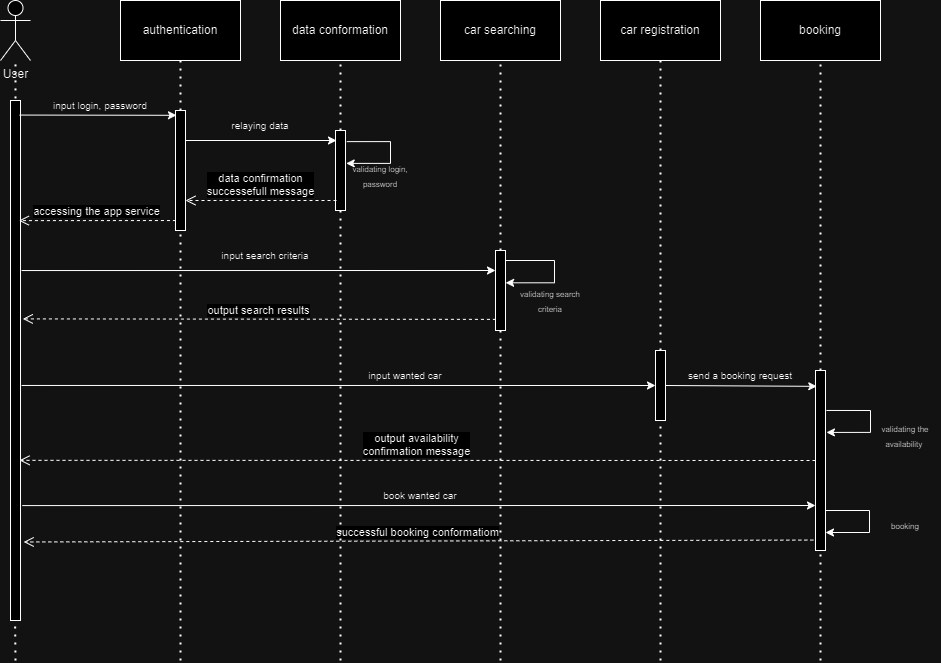

The diagram above was exported from draw.io. Its source (the exported page's mxGraphModel, read from the mxfile embedded in the PNG):
<mxGraphModel dx="1120" dy="434" grid="1" gridSize="10" guides="1" tooltips="1" connect="1" arrows="1" fold="1" page="1" pageScale="1" pageWidth="827" pageHeight="1169" math="0" shadow="0">
  <root>
    <mxCell id="0" />
    <mxCell id="1" parent="0" />
    <mxCell id="bszZs-Kzh6Q2ry-nlEX2-1" value="User" style="shape=umlActor;verticalLabelPosition=bottom;verticalAlign=top;html=1;outlineConnect=0;" parent="1" vertex="1">
      <mxGeometry x="40" y="20" width="30" height="60" as="geometry" />
    </mxCell>
    <mxCell id="bszZs-Kzh6Q2ry-nlEX2-4" value="authentication" style="rounded=0;whiteSpace=wrap;html=1;" parent="1" vertex="1">
      <mxGeometry x="160" y="20" width="120" height="60" as="geometry" />
    </mxCell>
    <mxCell id="bszZs-Kzh6Q2ry-nlEX2-5" value="data conformation" style="rounded=0;whiteSpace=wrap;html=1;" parent="1" vertex="1">
      <mxGeometry x="320" y="20" width="120" height="60" as="geometry" />
    </mxCell>
    <mxCell id="bszZs-Kzh6Q2ry-nlEX2-6" value="car searching" style="rounded=0;whiteSpace=wrap;html=1;" parent="1" vertex="1">
      <mxGeometry x="480" y="20" width="120" height="60" as="geometry" />
    </mxCell>
    <mxCell id="bszZs-Kzh6Q2ry-nlEX2-7" value="car registration" style="rounded=0;whiteSpace=wrap;html=1;" parent="1" vertex="1">
      <mxGeometry x="640" y="20" width="120" height="60" as="geometry" />
    </mxCell>
    <mxCell id="bszZs-Kzh6Q2ry-nlEX2-8" value="booking" style="rounded=0;whiteSpace=wrap;html=1;" parent="1" vertex="1">
      <mxGeometry x="800" y="20" width="120" height="60" as="geometry" />
    </mxCell>
    <mxCell id="bszZs-Kzh6Q2ry-nlEX2-9" value="" style="rounded=0;whiteSpace=wrap;html=1;" parent="1" vertex="1">
      <mxGeometry x="50" y="120" width="10" height="520" as="geometry" />
    </mxCell>
    <mxCell id="bszZs-Kzh6Q2ry-nlEX2-10" value="" style="rounded=0;whiteSpace=wrap;html=1;" parent="1" vertex="1">
      <mxGeometry x="215" y="130" width="10" height="120" as="geometry" />
    </mxCell>
    <mxCell id="bszZs-Kzh6Q2ry-nlEX2-14" value="&lt;font style=&quot;font-size: 10px;&quot;&gt;input login, password&lt;/font&gt;" style="text;html=1;align=center;verticalAlign=middle;whiteSpace=wrap;rounded=0;" parent="1" vertex="1">
      <mxGeometry x="70" y="120" width="140" height="10" as="geometry" />
    </mxCell>
    <mxCell id="bszZs-Kzh6Q2ry-nlEX2-24" style="edgeStyle=orthogonalEdgeStyle;rounded=0;orthogonalLoop=1;jettySize=auto;html=1;exitX=1.129;exitY=0.139;exitDx=0;exitDy=0;exitPerimeter=0;entryX=1.071;entryY=0.411;entryDx=0;entryDy=0;entryPerimeter=0;" parent="1" source="bszZs-Kzh6Q2ry-nlEX2-16" target="bszZs-Kzh6Q2ry-nlEX2-16" edge="1">
      <mxGeometry relative="1" as="geometry">
        <mxPoint x="390" y="210" as="targetPoint" />
        <Array as="points">
          <mxPoint x="430" y="161" />
          <mxPoint x="430" y="183" />
        </Array>
      </mxGeometry>
    </mxCell>
    <mxCell id="bszZs-Kzh6Q2ry-nlEX2-16" value="" style="rounded=0;whiteSpace=wrap;html=1;" parent="1" vertex="1">
      <mxGeometry x="375" y="150" width="10" height="80" as="geometry" />
    </mxCell>
    <mxCell id="bszZs-Kzh6Q2ry-nlEX2-17" value="" style="endArrow=classic;html=1;rounded=0;exitX=0.903;exitY=0.028;exitDx=0;exitDy=0;exitPerimeter=0;entryX=0.1;entryY=0.04;entryDx=0;entryDy=0;entryPerimeter=0;" parent="1" source="bszZs-Kzh6Q2ry-nlEX2-9" target="bszZs-Kzh6Q2ry-nlEX2-10" edge="1">
      <mxGeometry width="50" height="50" relative="1" as="geometry">
        <mxPoint x="270" y="200" as="sourcePoint" />
        <mxPoint x="210" y="140" as="targetPoint" />
      </mxGeometry>
    </mxCell>
    <mxCell id="bszZs-Kzh6Q2ry-nlEX2-18" value="" style="endArrow=classic;html=1;rounded=0;entryX=0.1;entryY=0.125;entryDx=0;entryDy=0;entryPerimeter=0;exitX=1;exitY=0.25;exitDx=0;exitDy=0;" parent="1" source="bszZs-Kzh6Q2ry-nlEX2-10" target="bszZs-Kzh6Q2ry-nlEX2-16" edge="1">
      <mxGeometry width="50" height="50" relative="1" as="geometry">
        <mxPoint x="230" y="160" as="sourcePoint" />
        <mxPoint x="378" y="151" as="targetPoint" />
      </mxGeometry>
    </mxCell>
    <mxCell id="bszZs-Kzh6Q2ry-nlEX2-19" value="&lt;span style=&quot;font-size: 10px;&quot;&gt;relaying data&lt;/span&gt;" style="text;html=1;align=center;verticalAlign=middle;whiteSpace=wrap;rounded=0;" parent="1" vertex="1">
      <mxGeometry x="230" y="140" width="140" height="10" as="geometry" />
    </mxCell>
    <mxCell id="bszZs-Kzh6Q2ry-nlEX2-20" value="" style="endArrow=none;dashed=1;html=1;dashPattern=1 3;strokeWidth=2;rounded=0;entryX=0.5;entryY=1;entryDx=0;entryDy=0;exitX=0.5;exitY=0;exitDx=0;exitDy=0;" parent="1" source="bszZs-Kzh6Q2ry-nlEX2-10" target="bszZs-Kzh6Q2ry-nlEX2-4" edge="1">
      <mxGeometry width="50" height="50" relative="1" as="geometry">
        <mxPoint x="270" y="140" as="sourcePoint" />
        <mxPoint x="320" y="90" as="targetPoint" />
      </mxGeometry>
    </mxCell>
    <mxCell id="bszZs-Kzh6Q2ry-nlEX2-21" value="" style="endArrow=none;dashed=1;html=1;dashPattern=1 3;strokeWidth=2;rounded=0;entryX=0.5;entryY=1;entryDx=0;entryDy=0;exitX=0.5;exitY=0;exitDx=0;exitDy=0;" parent="1" source="bszZs-Kzh6Q2ry-nlEX2-16" target="bszZs-Kzh6Q2ry-nlEX2-5" edge="1">
      <mxGeometry width="50" height="50" relative="1" as="geometry">
        <mxPoint x="270" y="140" as="sourcePoint" />
        <mxPoint x="320" y="90" as="targetPoint" />
      </mxGeometry>
    </mxCell>
    <mxCell id="bszZs-Kzh6Q2ry-nlEX2-22" value="accessing the app service" style="html=1;verticalAlign=bottom;endArrow=open;dashed=1;endSize=8;curved=0;rounded=0;exitX=0.043;exitY=0.917;exitDx=0;exitDy=0;exitPerimeter=0;entryX=0.834;entryY=0.231;entryDx=0;entryDy=0;entryPerimeter=0;" parent="1" source="bszZs-Kzh6Q2ry-nlEX2-10" target="bszZs-Kzh6Q2ry-nlEX2-9" edge="1">
      <mxGeometry x="0.0037" relative="1" as="geometry">
        <mxPoint x="170" y="240" as="sourcePoint" />
        <mxPoint x="90" y="240" as="targetPoint" />
        <mxPoint as="offset" />
      </mxGeometry>
    </mxCell>
    <mxCell id="bszZs-Kzh6Q2ry-nlEX2-23" value="data confirmation &lt;br&gt;successefull message" style="html=1;verticalAlign=bottom;endArrow=open;dashed=1;endSize=8;curved=0;rounded=0;exitX=0.1;exitY=0.875;exitDx=0;exitDy=0;exitPerimeter=0;entryX=1;entryY=0.75;entryDx=0;entryDy=0;" parent="1" source="bszZs-Kzh6Q2ry-nlEX2-16" target="bszZs-Kzh6Q2ry-nlEX2-10" edge="1">
      <mxGeometry x="0.0037" relative="1" as="geometry">
        <mxPoint x="381" y="221" as="sourcePoint" />
        <mxPoint x="240" y="220" as="targetPoint" />
        <mxPoint as="offset" />
      </mxGeometry>
    </mxCell>
    <mxCell id="bszZs-Kzh6Q2ry-nlEX2-26" value="&lt;font style=&quot;font-size: 8px;&quot;&gt;validating login, &lt;br&gt;password&lt;/font&gt;" style="text;html=1;align=center;verticalAlign=middle;whiteSpace=wrap;rounded=0;" parent="1" vertex="1">
      <mxGeometry x="390" y="190" width="60" height="10" as="geometry" />
    </mxCell>
    <mxCell id="bszZs-Kzh6Q2ry-nlEX2-31" value="" style="rounded=0;whiteSpace=wrap;html=1;" parent="1" vertex="1">
      <mxGeometry x="535" y="270" width="10" height="80" as="geometry" />
    </mxCell>
    <mxCell id="bszZs-Kzh6Q2ry-nlEX2-32" value="" style="rounded=0;whiteSpace=wrap;html=1;" parent="1" vertex="1">
      <mxGeometry x="695" y="370" width="10" height="70" as="geometry" />
    </mxCell>
    <mxCell id="bszZs-Kzh6Q2ry-nlEX2-35" value="" style="endArrow=none;dashed=1;html=1;dashPattern=1 3;strokeWidth=2;rounded=0;exitX=0.5;exitY=0;exitDx=0;exitDy=0;" parent="1" source="bszZs-Kzh6Q2ry-nlEX2-31" edge="1">
      <mxGeometry width="50" height="50" relative="1" as="geometry">
        <mxPoint x="539.66" y="150" as="sourcePoint" />
        <mxPoint x="540" y="80" as="targetPoint" />
      </mxGeometry>
    </mxCell>
    <mxCell id="bszZs-Kzh6Q2ry-nlEX2-36" value="" style="endArrow=classic;html=1;rounded=0;entryX=0;entryY=0.25;entryDx=0;entryDy=0;exitX=1.11;exitY=0.327;exitDx=0;exitDy=0;exitPerimeter=0;" parent="1" source="bszZs-Kzh6Q2ry-nlEX2-9" target="bszZs-Kzh6Q2ry-nlEX2-31" edge="1">
      <mxGeometry width="50" height="50" relative="1" as="geometry">
        <mxPoint x="80" y="280" as="sourcePoint" />
        <mxPoint x="217" y="280" as="targetPoint" />
      </mxGeometry>
    </mxCell>
    <mxCell id="bszZs-Kzh6Q2ry-nlEX2-37" value="&lt;font style=&quot;font-size: 10px;&quot;&gt;input wanted car&lt;/font&gt;" style="text;html=1;align=center;verticalAlign=middle;whiteSpace=wrap;rounded=0;" parent="1" vertex="1">
      <mxGeometry x="375" y="390" width="140" height="10" as="geometry" />
    </mxCell>
    <mxCell id="bszZs-Kzh6Q2ry-nlEX2-39" style="edgeStyle=orthogonalEdgeStyle;rounded=0;orthogonalLoop=1;jettySize=auto;html=1;entryX=1.014;entryY=0.404;entryDx=0;entryDy=0;entryPerimeter=0;exitX=1.014;exitY=0.125;exitDx=0;exitDy=0;exitPerimeter=0;" parent="1" source="bszZs-Kzh6Q2ry-nlEX2-31" target="bszZs-Kzh6Q2ry-nlEX2-31" edge="1">
      <mxGeometry relative="1" as="geometry">
        <mxPoint x="550" y="302" as="targetPoint" />
        <mxPoint x="550" y="280" as="sourcePoint" />
        <Array as="points">
          <mxPoint x="594" y="280" />
          <mxPoint x="594" y="302" />
        </Array>
      </mxGeometry>
    </mxCell>
    <mxCell id="bszZs-Kzh6Q2ry-nlEX2-40" value="&lt;font style=&quot;&quot;&gt;&lt;font style=&quot;font-size: 8px;&quot;&gt;validating&amp;nbsp;search criteria&lt;/font&gt;&lt;br&gt;&lt;/font&gt;" style="text;html=1;align=center;verticalAlign=middle;whiteSpace=wrap;rounded=0;" parent="1" vertex="1">
      <mxGeometry x="560" y="310" width="60" height="20" as="geometry" />
    </mxCell>
    <mxCell id="bszZs-Kzh6Q2ry-nlEX2-41" value="output search results" style="html=1;verticalAlign=bottom;endArrow=open;dashed=1;endSize=8;curved=0;rounded=0;exitX=0.043;exitY=0.861;exitDx=0;exitDy=0;exitPerimeter=0;entryX=1.229;entryY=0.42;entryDx=0;entryDy=0;entryPerimeter=0;" parent="1" source="bszZs-Kzh6Q2ry-nlEX2-31" target="bszZs-Kzh6Q2ry-nlEX2-9" edge="1">
      <mxGeometry x="0.0037" relative="1" as="geometry">
        <mxPoint x="375" y="330" as="sourcePoint" />
        <mxPoint x="70" y="340" as="targetPoint" />
        <mxPoint as="offset" />
      </mxGeometry>
    </mxCell>
    <mxCell id="bszZs-Kzh6Q2ry-nlEX2-43" value="" style="endArrow=none;dashed=1;html=1;dashPattern=1 3;strokeWidth=2;rounded=0;exitX=0.5;exitY=-0.004;exitDx=0;exitDy=0;exitPerimeter=0;" parent="1" source="bszZs-Kzh6Q2ry-nlEX2-9" target="bszZs-Kzh6Q2ry-nlEX2-1" edge="1">
      <mxGeometry width="50" height="50" relative="1" as="geometry">
        <mxPoint x="60" y="120" as="sourcePoint" />
        <mxPoint x="64.58000000000001" y="80" as="targetPoint" />
      </mxGeometry>
    </mxCell>
    <mxCell id="bszZs-Kzh6Q2ry-nlEX2-44" value="" style="rounded=0;whiteSpace=wrap;html=1;" parent="1" vertex="1">
      <mxGeometry x="855" y="390" width="10" height="180" as="geometry" />
    </mxCell>
    <mxCell id="bszZs-Kzh6Q2ry-nlEX2-46" value="" style="endArrow=none;dashed=1;html=1;dashPattern=1 3;strokeWidth=2;rounded=0;exitX=0.5;exitY=0;exitDx=0;exitDy=0;entryX=0.5;entryY=1;entryDx=0;entryDy=0;" parent="1" source="bszZs-Kzh6Q2ry-nlEX2-32" target="bszZs-Kzh6Q2ry-nlEX2-7" edge="1">
      <mxGeometry width="50" height="50" relative="1" as="geometry">
        <mxPoint x="705" y="290" as="sourcePoint" />
        <mxPoint x="705" y="100" as="targetPoint" />
      </mxGeometry>
    </mxCell>
    <mxCell id="bszZs-Kzh6Q2ry-nlEX2-47" value="" style="endArrow=none;dashed=1;html=1;dashPattern=1 3;strokeWidth=2;rounded=0;exitX=0.5;exitY=0;exitDx=0;exitDy=0;entryX=0.5;entryY=1;entryDx=0;entryDy=0;" parent="1" source="bszZs-Kzh6Q2ry-nlEX2-44" target="bszZs-Kzh6Q2ry-nlEX2-8" edge="1">
      <mxGeometry width="50" height="50" relative="1" as="geometry">
        <mxPoint x="865" y="390" as="sourcePoint" />
        <mxPoint x="865" y="100" as="targetPoint" />
      </mxGeometry>
    </mxCell>
    <mxCell id="bszZs-Kzh6Q2ry-nlEX2-48" value="" style="endArrow=classic;html=1;rounded=0;entryX=0;entryY=0.5;entryDx=0;entryDy=0;exitX=1.11;exitY=0.548;exitDx=0;exitDy=0;exitPerimeter=0;" parent="1" source="bszZs-Kzh6Q2ry-nlEX2-9" target="bszZs-Kzh6Q2ry-nlEX2-32" edge="1">
      <mxGeometry width="50" height="50" relative="1" as="geometry">
        <mxPoint x="200" y="410" as="sourcePoint" />
        <mxPoint x="660" y="405" as="targetPoint" />
      </mxGeometry>
    </mxCell>
    <mxCell id="bszZs-Kzh6Q2ry-nlEX2-49" value="&lt;font style=&quot;font-size: 10px;&quot;&gt;input search criteria&lt;/font&gt;" style="text;html=1;align=center;verticalAlign=middle;whiteSpace=wrap;rounded=0;" parent="1" vertex="1">
      <mxGeometry x="235" y="270" width="140" height="10" as="geometry" />
    </mxCell>
    <mxCell id="bszZs-Kzh6Q2ry-nlEX2-51" value="" style="endArrow=classic;html=1;rounded=0;exitX=1;exitY=0.5;exitDx=0;exitDy=0;entryX=0.128;entryY=0.088;entryDx=0;entryDy=0;entryPerimeter=0;" parent="1" source="bszZs-Kzh6Q2ry-nlEX2-32" target="bszZs-Kzh6Q2ry-nlEX2-44" edge="1">
      <mxGeometry width="50" height="50" relative="1" as="geometry">
        <mxPoint x="710" y="410" as="sourcePoint" />
        <mxPoint x="850" y="430" as="targetPoint" />
      </mxGeometry>
    </mxCell>
    <mxCell id="bszZs-Kzh6Q2ry-nlEX2-52" value="&lt;span style=&quot;font-size: 10px;&quot;&gt;send a booking request&lt;/span&gt;" style="text;html=1;align=center;verticalAlign=middle;whiteSpace=wrap;rounded=0;" parent="1" vertex="1">
      <mxGeometry x="710" y="390" width="140" height="10" as="geometry" />
    </mxCell>
    <mxCell id="bszZs-Kzh6Q2ry-nlEX2-54" style="edgeStyle=orthogonalEdgeStyle;rounded=0;orthogonalLoop=1;jettySize=auto;html=1;entryX=1.093;entryY=0.344;entryDx=0;entryDy=0;entryPerimeter=0;exitX=1.093;exitY=0.222;exitDx=0;exitDy=0;exitPerimeter=0;" parent="1" source="bszZs-Kzh6Q2ry-nlEX2-44" target="bszZs-Kzh6Q2ry-nlEX2-44" edge="1">
      <mxGeometry relative="1" as="geometry">
        <mxPoint x="880" y="452" as="targetPoint" />
        <mxPoint x="880" y="430" as="sourcePoint" />
        <Array as="points">
          <mxPoint x="910" y="430" />
          <mxPoint x="910" y="452" />
        </Array>
      </mxGeometry>
    </mxCell>
    <mxCell id="bszZs-Kzh6Q2ry-nlEX2-55" value="&lt;font style=&quot;&quot;&gt;&lt;font style=&quot;font-size: 8px;&quot;&gt;validating&amp;nbsp;the availability&amp;nbsp;&lt;/font&gt;&lt;br&gt;&lt;/font&gt;" style="text;html=1;align=center;verticalAlign=middle;whiteSpace=wrap;rounded=0;" parent="1" vertex="1">
      <mxGeometry x="910" y="440" width="70" height="30" as="geometry" />
    </mxCell>
    <mxCell id="bszZs-Kzh6Q2ry-nlEX2-56" value="output availability&lt;br&gt;confirmation message" style="html=1;verticalAlign=bottom;endArrow=open;dashed=1;endSize=8;curved=0;rounded=0;exitX=0;exitY=0.5;exitDx=0;exitDy=0;entryX=0.903;entryY=0.692;entryDx=0;entryDy=0;entryPerimeter=0;" parent="1" source="bszZs-Kzh6Q2ry-nlEX2-44" target="bszZs-Kzh6Q2ry-nlEX2-9" edge="1">
      <mxGeometry x="0.0037" relative="1" as="geometry">
        <mxPoint x="688" y="480.5" as="sourcePoint" />
        <mxPoint x="215" y="479.5" as="targetPoint" />
        <mxPoint as="offset" />
      </mxGeometry>
    </mxCell>
    <mxCell id="bszZs-Kzh6Q2ry-nlEX2-57" value="" style="endArrow=classic;html=1;rounded=0;entryX=0;entryY=0.75;entryDx=0;entryDy=0;exitX=1.179;exitY=0.779;exitDx=0;exitDy=0;exitPerimeter=0;" parent="1" source="bszZs-Kzh6Q2ry-nlEX2-9" target="bszZs-Kzh6Q2ry-nlEX2-44" edge="1">
      <mxGeometry width="50" height="50" relative="1" as="geometry">
        <mxPoint x="63" y="531" as="sourcePoint" />
        <mxPoint x="710" y="560" as="targetPoint" />
      </mxGeometry>
    </mxCell>
    <mxCell id="bszZs-Kzh6Q2ry-nlEX2-58" value="&lt;font style=&quot;font-size: 10px;&quot;&gt;book wanted car&lt;/font&gt;" style="text;html=1;align=center;verticalAlign=middle;whiteSpace=wrap;rounded=0;" parent="1" vertex="1">
      <mxGeometry x="390" y="510" width="140" height="10" as="geometry" />
    </mxCell>
    <mxCell id="bszZs-Kzh6Q2ry-nlEX2-59" style="edgeStyle=orthogonalEdgeStyle;rounded=0;orthogonalLoop=1;jettySize=auto;html=1;entryX=1.093;entryY=0.344;entryDx=0;entryDy=0;entryPerimeter=0;exitX=1.093;exitY=0.222;exitDx=0;exitDy=0;exitPerimeter=0;" parent="1" edge="1">
      <mxGeometry relative="1" as="geometry">
        <mxPoint x="865" y="552" as="targetPoint" />
        <mxPoint x="865" y="530" as="sourcePoint" />
        <Array as="points">
          <mxPoint x="909" y="530" />
          <mxPoint x="909" y="552" />
        </Array>
      </mxGeometry>
    </mxCell>
    <mxCell id="bszZs-Kzh6Q2ry-nlEX2-61" value="&lt;font style=&quot;&quot;&gt;&lt;font style=&quot;font-size: 8px;&quot;&gt;booking&lt;/font&gt;&lt;br&gt;&lt;/font&gt;" style="text;html=1;align=center;verticalAlign=middle;whiteSpace=wrap;rounded=0;" parent="1" vertex="1">
      <mxGeometry x="910" y="530" width="70" height="30" as="geometry" />
    </mxCell>
    <mxCell id="bszZs-Kzh6Q2ry-nlEX2-62" value="successful booking conformatiom" style="html=1;verticalAlign=bottom;endArrow=open;dashed=1;endSize=8;curved=0;rounded=0;exitX=-0.217;exitY=0.942;exitDx=0;exitDy=0;exitPerimeter=0;entryX=1.317;entryY=0.849;entryDx=0;entryDy=0;entryPerimeter=0;" parent="1" source="bszZs-Kzh6Q2ry-nlEX2-44" target="bszZs-Kzh6Q2ry-nlEX2-9" edge="1">
      <mxGeometry x="0.0037" relative="1" as="geometry">
        <mxPoint x="827" y="560" as="sourcePoint" />
        <mxPoint x="80" y="560" as="targetPoint" />
        <mxPoint as="offset" />
      </mxGeometry>
    </mxCell>
    <mxCell id="bszZs-Kzh6Q2ry-nlEX2-65" value="" style="endArrow=none;dashed=1;html=1;dashPattern=1 3;strokeWidth=2;rounded=0;entryX=0.5;entryY=1;entryDx=0;entryDy=0;" parent="1" target="bszZs-Kzh6Q2ry-nlEX2-10" edge="1">
      <mxGeometry width="50" height="50" relative="1" as="geometry">
        <mxPoint x="220" y="680" as="sourcePoint" />
        <mxPoint x="219.5" y="285" as="targetPoint" />
      </mxGeometry>
    </mxCell>
    <mxCell id="bszZs-Kzh6Q2ry-nlEX2-66" value="" style="endArrow=none;dashed=1;html=1;dashPattern=1 3;strokeWidth=2;rounded=0;entryX=0.5;entryY=1;entryDx=0;entryDy=0;" parent="1" target="bszZs-Kzh6Q2ry-nlEX2-16" edge="1">
      <mxGeometry width="50" height="50" relative="1" as="geometry">
        <mxPoint x="380" y="680" as="sourcePoint" />
        <mxPoint x="360" y="265" as="targetPoint" />
      </mxGeometry>
    </mxCell>
    <mxCell id="bszZs-Kzh6Q2ry-nlEX2-67" value="" style="endArrow=none;dashed=1;html=1;dashPattern=1 3;strokeWidth=2;rounded=0;entryX=0.5;entryY=1;entryDx=0;entryDy=0;" parent="1" target="bszZs-Kzh6Q2ry-nlEX2-31" edge="1">
      <mxGeometry width="50" height="50" relative="1" as="geometry">
        <mxPoint x="540" y="680" as="sourcePoint" />
        <mxPoint x="539.41" y="390" as="targetPoint" />
      </mxGeometry>
    </mxCell>
    <mxCell id="bszZs-Kzh6Q2ry-nlEX2-68" value="" style="endArrow=none;dashed=1;html=1;dashPattern=1 3;strokeWidth=2;rounded=0;entryX=0.5;entryY=1;entryDx=0;entryDy=0;" parent="1" edge="1">
      <mxGeometry width="50" height="50" relative="1" as="geometry">
        <mxPoint x="55" y="680" as="sourcePoint" />
        <mxPoint x="54.58000000000001" y="640" as="targetPoint" />
      </mxGeometry>
    </mxCell>
    <mxCell id="bszZs-Kzh6Q2ry-nlEX2-69" value="" style="endArrow=none;dashed=1;html=1;dashPattern=1 3;strokeWidth=2;rounded=0;entryX=0.5;entryY=1;entryDx=0;entryDy=0;" parent="1" target="bszZs-Kzh6Q2ry-nlEX2-32" edge="1">
      <mxGeometry width="50" height="50" relative="1" as="geometry">
        <mxPoint x="700" y="680" as="sourcePoint" />
        <mxPoint x="695" y="490" as="targetPoint" />
      </mxGeometry>
    </mxCell>
    <mxCell id="bszZs-Kzh6Q2ry-nlEX2-70" value="" style="endArrow=none;dashed=1;html=1;dashPattern=1 3;strokeWidth=2;rounded=0;entryX=0.5;entryY=1;entryDx=0;entryDy=0;" parent="1" target="bszZs-Kzh6Q2ry-nlEX2-44" edge="1">
      <mxGeometry width="50" height="50" relative="1" as="geometry">
        <mxPoint x="860" y="680" as="sourcePoint" />
        <mxPoint x="1040" y="480" as="targetPoint" />
      </mxGeometry>
    </mxCell>
  </root>
</mxGraphModel>